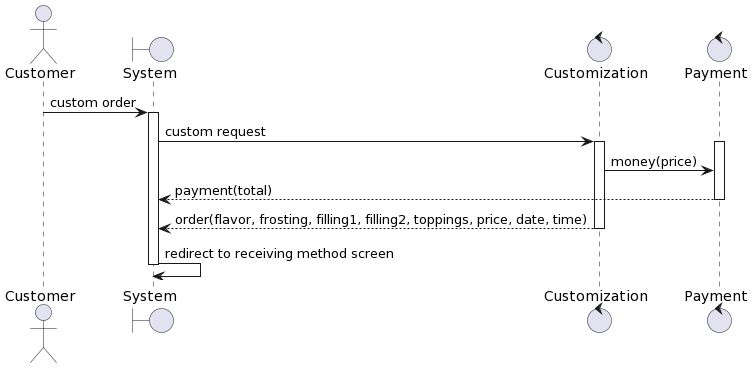

The diagram above was rendered by PlantUML. Its source (embedded in the PNG):
@startuml
actor Customer
boundary "System" as system
control "Customization" as custom
control "Payment" as pay
Customer -> system: custom order 
activate system
system -> custom: custom request
activate custom
activate pay
custom -> pay: money(price)
pay --> system: payment(total)
deactivate pay
custom --> system: order(flavor, frosting, filling1, filling2, toppings, price, date, time)
deactivate custom
system -> system: redirect to receiving method screen
deactivate system
@enduml